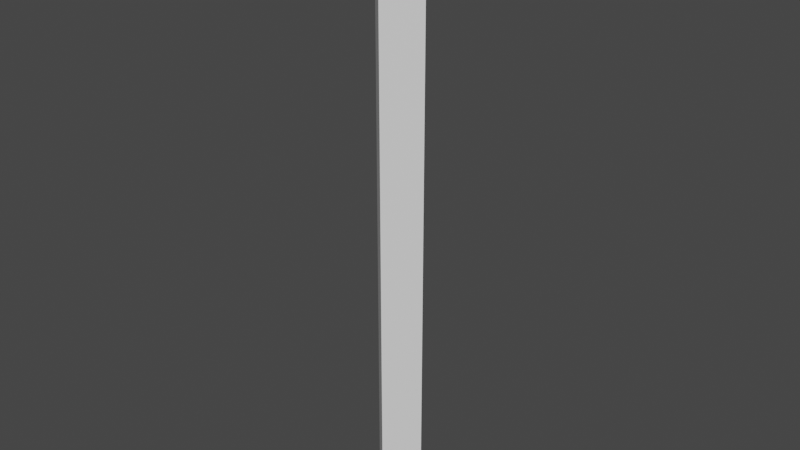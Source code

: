 # Source: fag.blend  (saved by Blender 3.5.10; exported with 4.5.12 LTS)
import bpy
from mathutils import Matrix  # noqa: F401  (used for matrix-valued properties, if any)

bpy.ops.wm.read_factory_settings(use_empty=True)
scene = bpy.context.scene
scene.name = 'Scene'

# ---- collections
col_collection = bpy.data.collections.new('Collection'); scene.collection.children.link(col_collection)

# ---- materials (node trees are filled in below, after node groups)
mat_filter = bpy.data.materials.new('filter')
mat_filter.use_transparent_shadow = False
mat_fag_paper = bpy.data.materials.new('fag paper')
mat_fag_paper.use_transparent_shadow = False
mat_ash = bpy.data.materials.new('Ash')
mat_ash.use_transparent_shadow = False

# ---- material node trees
mat_filter.use_nodes = True; mat_filter.node_tree.nodes.clear()
_N = mat_filter.node_tree.nodes; _L = mat_filter.node_tree.links
n0 = _N.new('ShaderNodeBsdfPrincipled'); n0.name = 'Principled BSDF'; n0.location = (10, 300)
n0.distribution = 'GGX'
n0.subsurface_method = 'RANDOM_WALK_SKIN'
n0.inputs[3].default_value = 1.45
n0.inputs[27].default_value = (0.0, 0.0, 0.0, 1.0)
n0.inputs[28].default_value = 1.0
n1 = _N.new('ShaderNodeOutputMaterial'); n1.name = 'Material Output'; n1.location = (300, 300)
_L.new(n0.outputs[0], n1.inputs[0])
n1.is_active_output = True
mat_fag_paper.use_nodes = True; mat_fag_paper.node_tree.nodes.clear()
_N = mat_fag_paper.node_tree.nodes; _L = mat_fag_paper.node_tree.links
n0 = _N.new('ShaderNodeBsdfPrincipled'); n0.name = 'Principled BSDF'; n0.location = (10, 300)
n0.distribution = 'GGX'
n0.subsurface_method = 'RANDOM_WALK_SKIN'
n0.inputs[3].default_value = 1.45
n0.inputs[27].default_value = (0.0, 0.0, 0.0, 1.0)
n0.inputs[28].default_value = 1.0
n1 = _N.new('ShaderNodeOutputMaterial'); n1.name = 'Material Output'; n1.location = (300, 300)
_L.new(n0.outputs[0], n1.inputs[0])
n1.is_active_output = True
mat_ash.use_nodes = True; mat_ash.node_tree.nodes.clear()
_N = mat_ash.node_tree.nodes; _L = mat_ash.node_tree.links
n0 = _N.new('ShaderNodeBsdfPrincipled'); n0.name = 'Principled BSDF'; n0.location = (10, 300)
n0.distribution = 'GGX'
n0.subsurface_method = 'RANDOM_WALK_SKIN'
n0.inputs[3].default_value = 1.45
n0.inputs[27].default_value = (0.0, 0.0, 0.0, 1.0)
n0.inputs[28].default_value = 1.0
n1 = _N.new('ShaderNodeOutputMaterial'); n1.name = 'Material Output'; n1.location = (300, 300)
_L.new(n0.outputs[0], n1.inputs[0])
n1.is_active_output = True

# ---- world
world_world = bpy.data.worlds.new('World'); scene.world = world_world
world_world.use_nodes = True; world_world.node_tree.nodes.clear()
_N = world_world.node_tree.nodes; _L = world_world.node_tree.links
n0 = _N.new('ShaderNodeOutputWorld'); n0.name = 'World Output'; n0.location = (300, 300)
n1 = _N.new('ShaderNodeBackground'); n1.name = 'Background'; n1.location = (10, 300)
n1.inputs[0].default_value = (0.05088, 0.05088, 0.05088, 1.0)
_L.new(n1.outputs[0], n0.inputs[0])
n0.is_active_output = True
world_world.color = (0.05088, 0.05088, 0.05088)
world_world.use_sun_shadow = False
world_world.sun_shadow_jitter_overblur = 0.0

# ---- meshes
me_cube_001 = bpy.data.meshes.new('Cube.001')
me_cube_001.from_pydata([(-1.0, -1.0, -0.01088), (-1.0, -1.0, 6.204), (-1.0, 1.0, -0.01088), (-1.0, 1.0, 6.204), (1.0, -1.0, -0.01088), (1.0, -1.0, 6.204), (1.0, 1.0, -0.01088), (1.0, 1.0, 6.204)], [], [(0, 1, 3, 2), (2, 3, 7, 6), (6, 7, 5, 4), (4, 5, 1, 0), (2, 6, 4, 0)])
_uv = me_cube_001.uv_layers.new(name='UVMap')
_uv.uv.foreach_set('vector', [0.6535, 0.24, 0.6535, 0.4799, 0.5763, 0.4799, 0.5763, 0.24, 0.6535, 6.76e-09, 0.6535, 0.24, 0.5763, 0.24, 0.5763, 0.0, 0.6535, 0.4799, 0.6535, 0.7199, 0.5763, 0.7199, 0.5763, 0.4799, 0.7307, 6.76e-09, 0.7307, 0.24, 0.6535, 0.24, 0.6535, 0.0, 0.6535, 0.24, 0.7307, 0.24, 0.7307, 0.3172, 0.6535, 0.3172])
me_cube_001.materials.append(mat_filter)
me_cube_001.update()
me_cube_002 = bpy.data.meshes.new('Cube.002')
me_cube_002.from_pydata([(-1.0, -1.0, 6.204), (-1.0, 1.0, 6.204), (1.0, -1.0, 6.204), (1.0, 1.0, 6.204), (-1.0, -1.0, 32.1), (-1.0, 1.0, 32.1), (1.0, -1.0, 32.1), (1.0, 1.0, 32.1)], [], [(2, 3, 7, 6), (1, 0, 4, 5), (0, 2, 6, 4), (3, 1, 5, 7)])
_uv = me_cube_002.uv_layers.new(name='UVMap')
_uv.uv.foreach_set('vector', [0.2317, 0.0, 0.3089, 0.0, 0.3089, 1.0, 0.2317, 1.0, 0.1544, 0.0, 0.2317, 0.0, 0.2317, 1.0, 0.1544, 1.0, 8.745e-08, 0.0, 0.07722, 0.0, 0.07722, 1.0, 0.0, 1.0, 0.07722, 0.0, 0.1544, 0.0, 0.1544, 1.0, 0.07722, 1.0])
me_cube_002.materials.append(mat_fag_paper)
me_cube_002.update()
me_cube_003 = bpy.data.meshes.new('Cube.003')
me_cube_003.from_pydata([(-0.8656, -0.8656, 6.204), (-0.8656, 0.8656, 6.204), (0.8656, -0.8656, 6.204), (0.8656, 0.8656, 6.204), (-0.8656, -0.8656, 32.1), (-0.8656, 0.8656, 32.1), (0.8656, -0.8656, 32.1), (0.8656, 0.8656, 32.1)], [], [(2, 3, 7, 6), (1, 0, 4, 5), (0, 2, 6, 4), (3, 1, 5, 7), (4, 6, 7, 5)])
_uv = me_cube_003.uv_layers.new(name='UVMap')
_uv.uv.foreach_set('vector', [0.4426, 0.0, 0.5094, 0.0, 0.5094, 1.0, 0.4426, 1.0, 0.3757, 0.0, 0.4426, 0.0, 0.4426, 1.0, 0.3757, 1.0, 0.3089, 0.0, 0.3757, 0.0, 0.3757, 1.0, 0.3089, 1.0, 0.5094, 0.0, 0.5763, 0.0, 0.5763, 1.0, 0.5094, 1.0, 0.7204, 0.384, 0.6535, 0.384, 0.6535, 0.3172, 0.7204, 0.3172])
me_cube_003.materials.append(mat_ash)
me_cube_003.update()
arm_armature = bpy.data.armatures.new('Armature')  # bones are not reproduced

# ---- objects
ob_cube = bpy.data.objects.new('Cube', me_cube_001)
ob_cube_001 = bpy.data.objects.new('Cube.001', me_cube_002)
ob_cube_002 = bpy.data.objects.new('Cube.002', me_cube_003)
ob_armature = bpy.data.objects.new('Armature', arm_armature)

# ---- transforms, parenting, visibility, modifiers, constraints
ob_cube.location = (0.0, 0.0, 0.0)
ob_cube.rotation_euler = (0.0, -0.0, 0.7854)
ob_cube.scale = (0.06915, 0.06915, 0.06915)
ob_cube_001.parent = ob_armature
ob_cube_001.matrix_parent_inverse = Matrix(((1.0, -0.0, 0.0, -9.313e-10), (-0.0, 1.0, -0.0, 0.0), (0.0, -0.0, 1.0, -0.429), (-0.0, 0.0, -0.0, 1.0)))
ob_cube_001.location = (0.0, 0.0, 0.0)
ob_cube_001.rotation_euler = (0.0, -0.0, 0.7854)
ob_cube_001.scale = (0.06915, 0.06915, 0.06915)
_vg = ob_cube_001.vertex_groups.new(name='Bone')
for _i, _w in zip([0, 1, 2, 3, 4, 5, 6, 7], [0.9992, 0.9992, 0.9992, 0.9992, 0.5004, 0.5004, 0.5004, 0.5004]): _vg.add([_i], _w, 'REPLACE')
_vg = ob_cube_001.vertex_groups.new(name='Bone.001')
for _i, _w in zip([4, 5, 6, 7], [0.4996, 0.4996, 0.4996, 0.4996]): _vg.add([_i], _w, 'REPLACE')
_m = ob_cube_001.modifiers.new('Armature', 'ARMATURE')
_m.object = ob_armature
ob_cube_002.parent = ob_armature
ob_cube_002.matrix_parent_inverse = Matrix(((1.0, -0.0, 0.0, -9.313e-10), (-0.0, 1.0, -0.0, 0.0), (0.0, -0.0, 1.0, -0.429), (-0.0, 0.0, -0.0, 1.0)))
ob_cube_002.location = (0.0, 0.0, 0.0)
ob_cube_002.rotation_euler = (0.0, -0.0, 0.7854)
ob_cube_002.scale = (0.06915, 0.06915, 0.06915)
_vg = ob_cube_002.vertex_groups.new(name='Bone')
_vg.add([0, 1, 2, 3, 4, 5, 6, 7], 1.0, 'REPLACE')
_vg = ob_cube_002.vertex_groups.new(name='Bone.001')
for _i, _w in zip([4, 5, 6, 7], [0.6238, 0.6328, 0.6328, 0.6336]): _vg.add([_i], _w, 'REPLACE')
_m = ob_cube_002.modifiers.new('Armature', 'ARMATURE')
_m.object = ob_armature
ob_armature.location = (9.313e-10, 0.0, 0.429)

# ---- collection membership
col_collection.objects.link(ob_cube)
col_collection.objects.link(ob_cube_001)
col_collection.objects.link(ob_cube_002)
col_collection.objects.link(ob_armature)

# ---- scene / render settings (as saved in the file)
scene.frame_start = 1; scene.frame_end = 250; scene.frame_set(7)
scene.render.engine = 'BLENDER_EEVEE_NEXT'
scene.cycles.sampling_pattern = 'TABULATED_SOBOL'
scene.view_settings.view_transform = 'Filmic'
bpy.context.view_layer.update()

# ---- added for rendering (the .blend has no active camera and no usable light): camera, sun
cam_auto = bpy.data.cameras.new('AutoCamera')
cam_auto.lens = 50.0
cam_auto.sensor_width = 36.0
cam_auto.clip_end = 1000.0
ob_auto_camera = bpy.data.objects.new('AutoCamera', cam_auto)
scene.collection.objects.link(ob_auto_camera)
ob_auto_camera.location = (2.07191, -2.48629, 2.76788)
ob_auto_camera.rotation_euler = (1.09748, -7.21219e-08, 0.694738)
scene.camera = ob_auto_camera
light_auto_sun = bpy.data.lights.new('AutoSun', 'SUN')
light_auto_sun.energy = 3.0
light_auto_sun.angle = 0.0523599
ob_auto_sun = bpy.data.objects.new('AutoSun', light_auto_sun)
scene.collection.objects.link(ob_auto_sun)
ob_auto_sun.rotation_euler = (0.872665, 0.174533, 0.523599)
bpy.context.view_layer.update()

